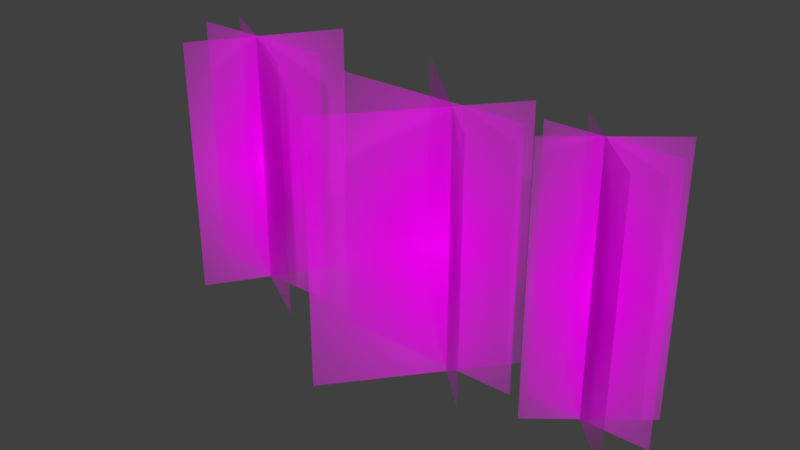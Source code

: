 # Source: galhos.blend  (saved by Blender 2.79.0; exported with 4.5.12 LTS)
import bpy
from mathutils import Matrix  # noqa: F401  (used for matrix-valued properties, if any)

bpy.ops.wm.read_factory_settings(use_empty=True)
scene = bpy.context.scene
scene.name = 'Scene'

# ---- collections
col_collection_1 = bpy.data.collections.new('Collection 1'); scene.collection.children.link(col_collection_1)

# ---- images (referenced by path relative to the original .blend; pixels are not part of the script)
import os
ASSET_DIR = os.environ.get("B2B_ASSET_DIR", "")  # directory of the original .blend (textures are referenced by path, not embedded)
HERE = os.path.dirname(os.path.abspath(__file__))  # packed textures are extracted next to this script under _unpacked/

def load_image(name, relpath, width, height, colorspace="sRGB"):
    """Load a texture the original file referenced (path relative to the .blend, or extracted next to this script)."""
    p = next((c for c in (os.path.join(HERE, relpath), os.path.join(ASSET_DIR, relpath)) if relpath and os.path.exists(c)), "")
    if p:
        img = bpy.data.images.load(p, check_existing=True)
        img.name = name
    else:  # same state as the original file: an image datablock whose file is absent (Cycles renders it pink)
        img = bpy.data.images.new(name, width, height)
        img.source = "FILE"
        img.filepath = "//" + (relpath or name)
    img.colorspace_settings.name = colorspace
    return img
img_g4_png_001 = load_image('G4.png.001', 'G4.png', 1024, 1024, 'sRGB')
img_g3_png_001 = load_image('G3.png.001', 'G3.png', 1024, 1024, 'sRGB')
img_g1_png_001 = load_image('G1.png.001', 'G1.png', 1024, 1024, 'sRGB')

# ---- materials (node trees are filled in below, after node groups)
mat_g4 = bpy.data.materials.new('G4')
mat_g4.alpha_threshold = 0.0
mat_g4.roughness = 0.5
mat_g3 = bpy.data.materials.new('G3')
mat_g3.alpha_threshold = 0.0
mat_g3.roughness = 0.5
mat_g1 = bpy.data.materials.new('G1')
mat_g1.alpha_threshold = 0.0
mat_g1.roughness = 0.5

# ---- material node trees
mat_g4.use_nodes = True; mat_g4.node_tree.nodes.clear()
_N = mat_g4.node_tree.nodes; _L = mat_g4.node_tree.links
n0 = _N.new('ShaderNodeOutputMaterial'); n0.name = 'Material Output'; n0.location = (640, 300)
n1 = _N.new('ShaderNodeTexImage'); n1.name = 'Image Texture'; n1.location = (-400, 60)
n1.width = 140
n1.image = img_g4_png_001
n1.extension = 'CLIP'
n2 = _N.new('ShaderNodeBsdfDiffuse'); n2.name = 'Diffuse BSDF'; n2.location = (140, 60)
n3 = _N.new('ShaderNodeBsdfTransparent'); n3.name = 'Transparent BSDF'; n3.location = (-200, 240)
n4 = _N.new('ShaderNodeMixShader'); n4.name = 'Mix Shader'; n4.location = (340, 300)
n5 = _N.new('ShaderNodeRGBCurve'); n5.name = 'RGB Curves'; n5.location = (-180, 65)
_c = n5.mapping.curves[3]
while len(_c.points) > 2: _c.points.remove(_c.points[-1])
_c.points[0].location = (0.0, 0.0); _c.points[0].handle_type = 'AUTO'
_c.points[1].location = (0.17273, 0.325); _c.points[1].handle_type = 'AUTO'
_p = _c.points.new(0.43182, 0.8375); _p.handle_type = 'AUTO'
_p = _c.points.new(1.0, 1.0); _p.handle_type = 'AUTO'
n5.mapping.update()
_L.new(n1.outputs[0], n5.inputs[1])
_L.new(n1.outputs[1], n4.inputs[0])
_L.new(n3.outputs[0], n4.inputs[1])
_L.new(n2.outputs[0], n4.inputs[2])
_L.new(n4.outputs[0], n0.inputs[0])
_L.new(n5.outputs[0], n2.inputs[0])
n0.is_active_output = True
mat_g3.use_nodes = True; mat_g3.node_tree.nodes.clear()
_N = mat_g3.node_tree.nodes; _L = mat_g3.node_tree.links
n0 = _N.new('ShaderNodeOutputMaterial'); n0.name = 'Material Output'; n0.location = (640, 300)
n1 = _N.new('ShaderNodeBsdfDiffuse'); n1.name = 'Diffuse BSDF'; n1.location = (140, 60)
n2 = _N.new('ShaderNodeBsdfTransparent'); n2.name = 'Transparent BSDF'; n2.location = (-200, 240)
n3 = _N.new('ShaderNodeMixShader'); n3.name = 'Mix Shader'; n3.location = (340, 300)
n4 = _N.new('ShaderNodeTexImage'); n4.name = 'Image Texture'; n4.location = (-400, -76)
n4.width = 140
n4.image = img_g3_png_001
n4.extension = 'CLIP'
n5 = _N.new('ShaderNodeRGBCurve'); n5.name = 'RGB Curves'; n5.location = (-153, -143)
_c = n5.mapping.curves[3]
while len(_c.points) > 2: _c.points.remove(_c.points[-1])
_c.points[0].location = (0.0, 0.0); _c.points[0].handle_type = 'AUTO'
_c.points[1].location = (0.26818, 0.66875); _c.points[1].handle_type = 'AUTO'
_p = _c.points.new(1.0, 1.0); _p.handle_type = 'AUTO'
n5.mapping.update()
_L.new(n4.outputs[0], n5.inputs[1])
_L.new(n4.outputs[1], n3.inputs[0])
_L.new(n2.outputs[0], n3.inputs[1])
_L.new(n1.outputs[0], n3.inputs[2])
_L.new(n3.outputs[0], n0.inputs[0])
_L.new(n5.outputs[0], n1.inputs[0])
n0.is_active_output = True
mat_g1.use_nodes = True; mat_g1.node_tree.nodes.clear()
_N = mat_g1.node_tree.nodes; _L = mat_g1.node_tree.links
n0 = _N.new('ShaderNodeOutputMaterial'); n0.name = 'Material Output'; n0.location = (870, 300)
n1 = _N.new('ShaderNodeTexImage'); n1.name = 'Image Texture'; n1.location = (-400, 60)
n1.width = 140
n1.image = img_g1_png_001
n1.extension = 'CLIP'
n2 = _N.new('ShaderNodeBsdfDiffuse'); n2.name = 'Diffuse BSDF'; n2.location = (370, 60)
n3 = _N.new('ShaderNodeBsdfTransparent'); n3.name = 'Transparent BSDF'; n3.location = (-200, 240)
n4 = _N.new('ShaderNodeMixShader'); n4.name = 'Mix Shader'; n4.location = (570, 300)
n5 = _N.new('ShaderNodeHueSaturation'); n5.name = 'Hue Saturation Value'; n5.location = (140, 54)
n5.mute = True
n5.inputs[0].default_value = 0.65
n5.inputs[1].default_value = 1.07
n5.inputs[2].default_value = 1.89
n6 = _N.new('ShaderNodeRGBCurve'); n6.name = 'RGB Curves'; n6.location = (-180, -24)
_c = n6.mapping.curves[3]
while len(_c.points) > 2: _c.points.remove(_c.points[-1])
_c.points[0].location = (0.0, 0.0); _c.points[0].handle_type = 'AUTO'
_c.points[1].location = (0.30455, 0.65); _c.points[1].handle_type = 'AUTO'
_p = _c.points.new(1.0, 1.0); _p.handle_type = 'AUTO'
n6.mapping.update()
_L.new(n1.outputs[0], n6.inputs[1])
_L.new(n1.outputs[1], n4.inputs[0])
_L.new(n3.outputs[0], n4.inputs[1])
_L.new(n2.outputs[0], n4.inputs[2])
_L.new(n4.outputs[0], n0.inputs[0])
_L.new(n5.outputs[0], n2.inputs[0])
_L.new(n6.outputs[0], n5.inputs[4])
n0.is_active_output = True

# ---- world
world_world = bpy.data.worlds.new('World'); scene.world = world_world
world_world.color = (0.05088, 0.05088, 0.05088)
world_world.use_sun_shadow = False
world_world.sun_shadow_jitter_overblur = 0.0
world_world.cycles.sampling_method = 'MANUAL'

# ---- meshes
me_g4 = bpy.data.meshes.new('G4')
me_g4.from_pydata([(-0.2314, 2.186e-08, 0.0), (0.2314, 2.186e-08, 0.0), (-0.2314, -2.186e-08, 1.0), (0.2314, -2.186e-08, 1.0), (-0.18, -0.1263, 0.0), (0.18, 0.1647, 0.0), (-0.18, -0.1263, 1.0), (0.18, 0.1647, 1.0), (-0.1636, 0.1416, 0.0), (0.1636, -0.1858, 0.0), (-0.1636, 0.1416, 1.0), (0.1636, -0.1858, 1.0)], [], [(0, 1, 3, 2), (4, 5, 7, 6), (8, 9, 11, 10)])
_uv = me_g4.uv_layers.new(name='UVMap')
_uv.uv.foreach_set('vector', [0.0, 0.0, 1.0, 0.0, 1.0, 1.0, 0.0, 1.0, 0.0, 0.0, 1.0, 0.0, 1.0, 1.0, 0.0, 1.0, 0.0, 0.0, 1.0, 0.0, 1.0, 1.0, 0.0, 1.0])
me_g4.materials.append(mat_g4)
me_g4.use_remesh_preserve_volume = False
me_g4.use_remesh_preserve_attributes = False
me_g4.use_mirror_vertex_groups = False
me_g4.update()
me_g3 = bpy.data.meshes.new('G3')
me_g3.from_pydata([(-0.2939, 0.0, 0.0), (0.2939, 0.0, 0.0), (-0.2939, 0.0, 1.0), (0.2939, 0.0, 1.0), (-0.1644, -0.224, 0.0), (0.1644, 0.2633, 0.0), (-0.1644, -0.224, 1.0), (0.1644, 0.2633, 1.0), (-0.2539, 0.1323, 0.0), (0.2539, -0.1638, 0.0), (-0.2539, 0.1323, 1.0), (0.2539, -0.1638, 1.0)], [], [(0, 1, 3, 2), (4, 5, 7, 6), (8, 9, 11, 10)])
_uv = me_g3.uv_layers.new(name='UVMap')
_uv.uv.foreach_set('vector', [0.0, 0.0, 1.0, 0.0, 1.0, 1.0, 0.0, 1.0, 0.0, 0.0, 1.0, 0.0, 1.0, 1.0, 0.0, 1.0, 0.0, 0.0, 1.0, 0.0, 1.0, 1.0, 0.0, 1.0])
me_g3.materials.append(mat_g3)
me_g3.use_remesh_preserve_volume = False
me_g3.use_remesh_preserve_attributes = False
me_g3.use_mirror_vertex_groups = False
me_g3.update()
me_g1 = bpy.data.meshes.new('G1')
me_g1.from_pydata([(-0.3735, 0.0, -0.03063), (0.3735, 0.0, -0.03063), (-0.3735, 0.0, 0.9694), (0.3735, 0.0, 0.9694), (-0.1812, -0.3925, -0.03063), (0.2916, 0.1859, -0.03063), (-0.1812, -0.3925, 0.9694), (0.2916, 0.1859, 0.9694), (-0.2551, 0.3297, -0.03063), (0.2867, -0.1847, -0.03063), (-0.2551, 0.3297, 0.9694), (0.2867, -0.1847, 0.9694)], [], [(0, 1, 3, 2), (4, 5, 7, 6), (8, 9, 11, 10)])
_uv = me_g1.uv_layers.new(name='UVMap')
_uv.uv.foreach_set('vector', [0.0, 0.0, 1.0, 0.0, 1.0, 1.0, 0.0, 1.0, 0.0, 0.0, 1.0, 0.0, 1.0, 1.0, 0.0, 1.0, 0.0, 0.0, 1.0, 0.0, 1.0, 1.0, 0.0, 1.0])
me_g1.materials.append(mat_g1)
me_g1.use_remesh_preserve_volume = False
me_g1.use_remesh_preserve_attributes = False
me_g1.use_mirror_vertex_groups = False
me_g1.update()

# ---- objects
ob_g4 = bpy.data.objects.new('G4', me_g4)
ob_g3 = bpy.data.objects.new('G3', me_g3)
ob_g1 = bpy.data.objects.new('G1', me_g1)

# ---- transforms, parenting, visibility, modifiers, constraints
ob_g4.location = (0.0, 0.0, 0.0)
ob_g4.lineart.crease_threshold = 0.0
ob_g3.location = (-1.462, 0.02047, 0.0)
ob_g3.lineart.crease_threshold = 0.0
ob_g1.location = (-0.6721, 0.0, 0.0)
ob_g1.lineart.crease_threshold = 0.0

# ---- collection membership
col_collection_1.objects.link(ob_g4)
col_collection_1.objects.link(ob_g3)
col_collection_1.objects.link(ob_g1)

# ---- scene / render settings (as saved in the file)
scene.frame_start = 1; scene.frame_end = 250; scene.frame_set(1)
scene.render.engine = 'CYCLES'
scene.render.dither_intensity = 0.0
scene.cycles.use_denoising = False
scene.cycles.samples = 256
scene.cycles.sampling_pattern = 'TABULATED_SOBOL'
scene.cycles.use_adaptive_sampling = False
scene.cycles.use_light_tree = False
scene.cycles.blur_glossy = 0.0
scene.cycles.sample_clamp_indirect = 0.0
scene.cycles.bake_type = 'ENVIRONMENT'
scene.view_settings.view_transform = 'Standard'
bpy.context.view_layer.update()

# ---- added for rendering (the .blend has no active camera and no usable light): camera, sun
cam_auto = bpy.data.cameras.new('AutoCamera')
cam_auto.lens = 50.0
cam_auto.sensor_width = 36.0
cam_auto.clip_end = 1000.0
ob_auto_camera = bpy.data.objects.new('AutoCamera', cam_auto)
scene.collection.objects.link(ob_auto_camera)
ob_auto_camera.location = (1.41424, -2.64331, 2.22595)
ob_auto_camera.rotation_euler = (1.09748, -7.21219e-08, 0.694738)
scene.camera = ob_auto_camera
light_auto_sun = bpy.data.lights.new('AutoSun', 'SUN')
light_auto_sun.energy = 3.0
light_auto_sun.angle = 0.0523599
ob_auto_sun = bpy.data.objects.new('AutoSun', light_auto_sun)
scene.collection.objects.link(ob_auto_sun)
ob_auto_sun.rotation_euler = (0.872665, 0.174533, 0.523599)
bpy.context.view_layer.update()
